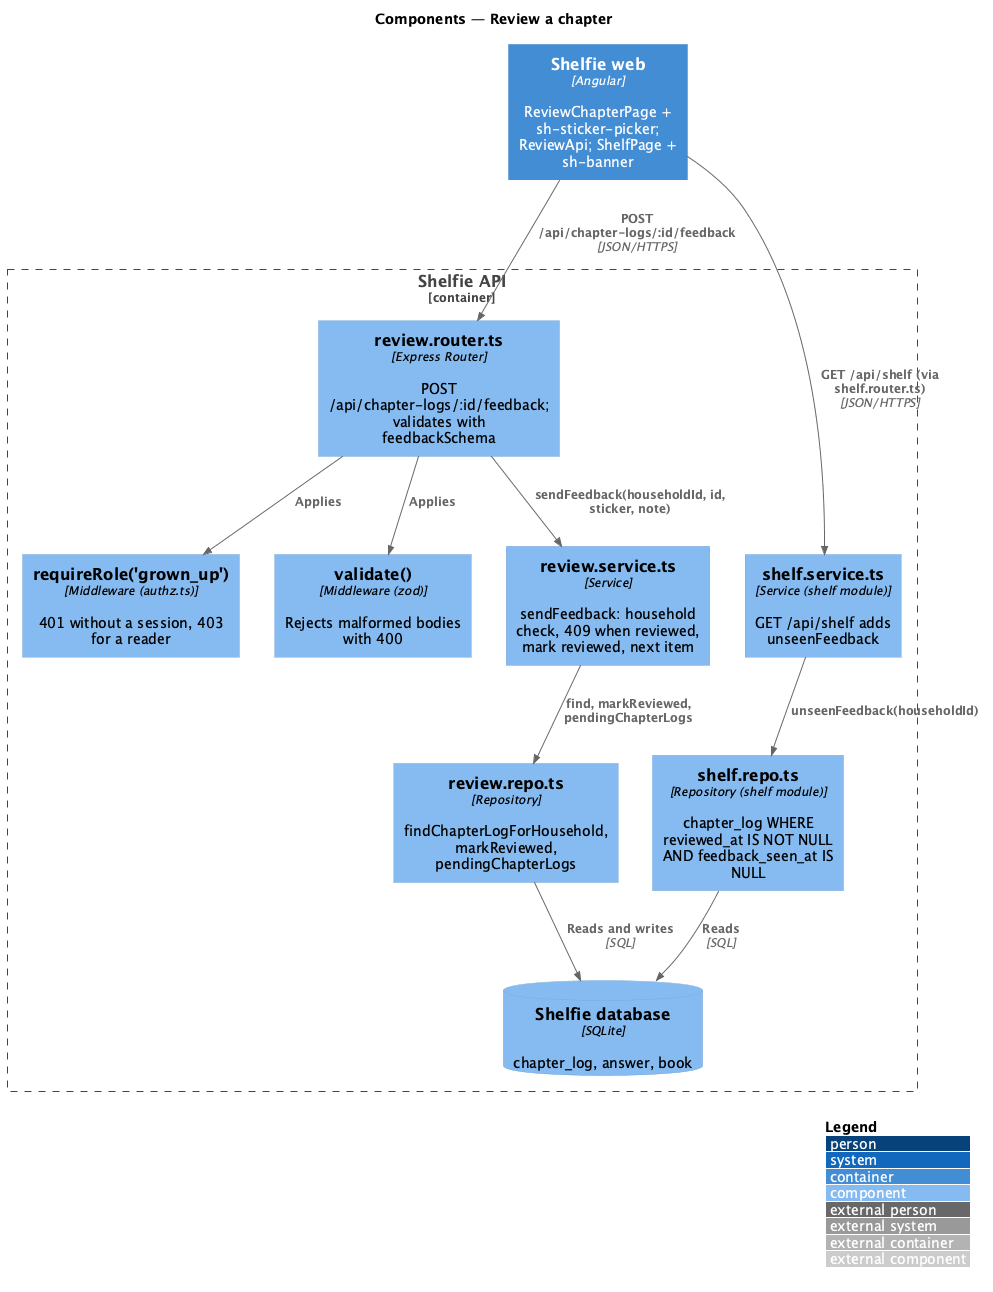

The diagram above was rendered by PlantUML. Its source (embedded in the PNG):
@startuml
!include <C4/C4_Component>
LAYOUT_WITH_LEGEND()
title Components — Review a chapter

Container(web, "Shelfie web", "Angular", "ReviewChapterPage + sh-sticker-picker; ReviewApi; ShelfPage + sh-banner")
Container_Boundary(api, "Shelfie API") {
  Component(router, "review.router.ts", "Express Router", "POST /api/chapter-logs/:id/feedback; validates with feedbackSchema")
  Component(authz, "requireRole('grown_up')", "Middleware (authz.ts)", "401 without a session, 403 for a reader")
  Component(validate, "validate()", "Middleware (zod)", "Rejects malformed bodies with 400")
  Component(service, "review.service.ts", "Service", "sendFeedback: household check, 409 when reviewed, mark reviewed, next item")
  Component(repo, "review.repo.ts", "Repository", "findChapterLogForHousehold, markReviewed, pendingChapterLogs")
  Component(shelfService, "shelf.service.ts", "Service (shelf module)", "GET /api/shelf adds unseenFeedback")
  Component(shelfRepo, "shelf.repo.ts", "Repository (shelf module)", "chapter_log WHERE reviewed_at IS NOT NULL AND feedback_seen_at IS NULL")
  ComponentDb(db, "Shelfie database", "SQLite", "chapter_log, answer, book")
}
Rel(web, router, "POST /api/chapter-logs/:id/feedback", "JSON/HTTPS")
Rel(web, shelfService, "GET /api/shelf (via shelf.router.ts)", "JSON/HTTPS")
Rel(router, authz, "Applies")
Rel(router, validate, "Applies")
Rel(router, service, "sendFeedback(householdId, id, sticker, note)")
Rel(service, repo, "find, markReviewed, pendingChapterLogs")
Rel(shelfService, shelfRepo, "unseenFeedback(householdId)")
Rel(repo, db, "Reads and writes", "SQL")
Rel(shelfRepo, db, "Reads", "SQL")
@enduml